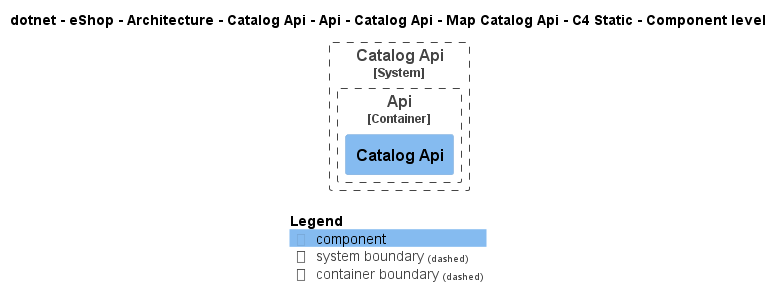

The diagram above was rendered by PlantUML. Its source (embedded in the PNG):
@startuml
!pragma layout smetana
!include ..\..\..\..\..\..\..\..\..\..\..\.c4s\C4_Component.puml

AddElementTag("c4interflow:lifecycle:new", $bgColor=green, $fontColor=#ffffff, $borderColor=green, $shadowing="False")
AddElementTag("c4interflow:lifecycle:changed", $bgColor=orange, $fontColor=#ffffff, $borderColor=orange, $shadowing="False")
AddElementTag("c4interflow:lifecycle:removed", $bgColor=red, $fontColor=#ffffff, $borderColor=red, $shadowing="False")

AddRelTag("c4interflow:lifecycle:new", $textColor=green, $lineColor=green)
AddRelTag("c4interflow:lifecycle:changed", $textColor=orange, $lineColor=orange)
AddRelTag("c4interflow:lifecycle:removed", $textColor=red, $lineColor=red)

SHOW_PERSON_PORTRAIT()
LAYOUT_TOP_DOWN()

skinparam linetype polyline

title dotnet - eShop - Architecture - Catalog Api - Api - Catalog Api - Map Catalog Api - C4 Static - Component level


System_Boundary(dotnet.eShop.Architecture.SoftwareSystems.CatalogApi, "Catalog Api") {
    
Container_Boundary(dotnet.eShop.Architecture.SoftwareSystems.CatalogApi.Containers.Api, "Api") {
    Component(dotnet.eShop.Architecture.SoftwareSystems.CatalogApi.Containers.Api.Components.CatalogApi, "Catalog Api", "", "")
}
}



SHOW_LEGEND()
@enduml